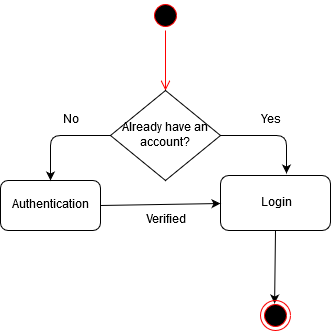

The diagram above was exported from draw.io. Its source (the exported page's mxGraphModel, read from the mxfile embedded in the PNG):
<mxGraphModel dx="754" dy="425" grid="1" gridSize="10" guides="1" tooltips="1" connect="1" arrows="1" fold="1" page="1" pageScale="1" pageWidth="850" pageHeight="1100" math="0" shadow="0">
  <root>
    <mxCell id="0" />
    <mxCell id="1" parent="0" />
    <mxCell id="ffyNOBP3A1Gcf9LcXdoP-1" value="" style="ellipse;html=1;shape=startState;fillColor=#000000;strokeColor=#ff0000;" parent="1" vertex="1">
      <mxGeometry x="360" y="10" width="30" height="30" as="geometry" />
    </mxCell>
    <mxCell id="ffyNOBP3A1Gcf9LcXdoP-2" value="" style="edgeStyle=orthogonalEdgeStyle;html=1;verticalAlign=bottom;endArrow=open;endSize=8;strokeColor=#ff0000;" parent="1" source="ffyNOBP3A1Gcf9LcXdoP-1" edge="1">
      <mxGeometry relative="1" as="geometry">
        <mxPoint x="375" y="100" as="targetPoint" />
      </mxGeometry>
    </mxCell>
    <mxCell id="ffyNOBP3A1Gcf9LcXdoP-3" value="Already have an account?" style="rhombus;whiteSpace=wrap;html=1;" parent="1" vertex="1">
      <mxGeometry x="320" y="100" width="110" height="90" as="geometry" />
    </mxCell>
    <mxCell id="ffyNOBP3A1Gcf9LcXdoP-4" value="Authentication" style="rounded=1;whiteSpace=wrap;html=1;" parent="1" vertex="1">
      <mxGeometry x="210" y="190" width="100" height="50" as="geometry" />
    </mxCell>
    <mxCell id="ffyNOBP3A1Gcf9LcXdoP-5" value="Login" style="rounded=1;whiteSpace=wrap;html=1;" parent="1" vertex="1">
      <mxGeometry x="430" y="185" width="110" height="55" as="geometry" />
    </mxCell>
    <mxCell id="ffyNOBP3A1Gcf9LcXdoP-6" value="" style="endArrow=classic;html=1;exitX=0;exitY=0.5;exitDx=0;exitDy=0;entryX=0.5;entryY=0;entryDx=0;entryDy=0;" parent="1" source="ffyNOBP3A1Gcf9LcXdoP-3" target="ffyNOBP3A1Gcf9LcXdoP-4" edge="1">
      <mxGeometry width="50" height="50" relative="1" as="geometry">
        <mxPoint x="240" y="160" as="sourcePoint" />
        <mxPoint x="290" y="110" as="targetPoint" />
        <Array as="points">
          <mxPoint x="260" y="145" />
        </Array>
      </mxGeometry>
    </mxCell>
    <mxCell id="ffyNOBP3A1Gcf9LcXdoP-7" value="" style="endArrow=classic;html=1;exitX=1;exitY=0.5;exitDx=0;exitDy=0;entryX=0.6;entryY=-0.036;entryDx=0;entryDy=0;entryPerimeter=0;" parent="1" source="ffyNOBP3A1Gcf9LcXdoP-3" target="ffyNOBP3A1Gcf9LcXdoP-5" edge="1">
      <mxGeometry width="50" height="50" relative="1" as="geometry">
        <mxPoint x="480" y="160" as="sourcePoint" />
        <mxPoint x="530" y="110" as="targetPoint" />
        <Array as="points">
          <mxPoint x="496" y="145" />
        </Array>
      </mxGeometry>
    </mxCell>
    <mxCell id="ffyNOBP3A1Gcf9LcXdoP-8" value="No" style="text;html=1;strokeColor=none;fillColor=none;align=center;verticalAlign=middle;whiteSpace=wrap;rounded=0;" parent="1" vertex="1">
      <mxGeometry x="260" y="120" width="40" height="20" as="geometry" />
    </mxCell>
    <mxCell id="ffyNOBP3A1Gcf9LcXdoP-9" value="Yes" style="text;html=1;strokeColor=none;fillColor=none;align=center;verticalAlign=middle;whiteSpace=wrap;rounded=0;" parent="1" vertex="1">
      <mxGeometry x="460" y="120" width="40" height="20" as="geometry" />
    </mxCell>
    <mxCell id="ffyNOBP3A1Gcf9LcXdoP-10" value="" style="endArrow=classic;html=1;exitX=1;exitY=0.5;exitDx=0;exitDy=0;" parent="1" source="ffyNOBP3A1Gcf9LcXdoP-4" edge="1">
      <mxGeometry width="50" height="50" relative="1" as="geometry">
        <mxPoint x="350" y="260" as="sourcePoint" />
        <mxPoint x="430" y="213" as="targetPoint" />
      </mxGeometry>
    </mxCell>
    <mxCell id="ffyNOBP3A1Gcf9LcXdoP-11" value="Verified" style="text;html=1;strokeColor=none;fillColor=none;align=center;verticalAlign=middle;whiteSpace=wrap;rounded=0;" parent="1" vertex="1">
      <mxGeometry x="355" y="220" width="40" height="20" as="geometry" />
    </mxCell>
    <mxCell id="ffyNOBP3A1Gcf9LcXdoP-22" value="" style="endArrow=classic;html=1;exitX=0.5;exitY=1;exitDx=0;exitDy=0;entryX=0.698;entryY=0.3;entryDx=0;entryDy=0;entryPerimeter=0;" parent="1" source="ffyNOBP3A1Gcf9LcXdoP-5" edge="1">
      <mxGeometry width="50" height="50" relative="1" as="geometry">
        <mxPoint x="470" y="300" as="sourcePoint" />
        <mxPoint x="484.0999999999999" y="313" as="targetPoint" />
      </mxGeometry>
    </mxCell>
    <mxCell id="7mIkCjw-Xu-lPZ5uSTfC-1" value="" style="ellipse;html=1;shape=endState;fillColor=#000000;strokeColor=#ff0000;" vertex="1" parent="1">
      <mxGeometry x="470" y="310" width="30" height="30" as="geometry" />
    </mxCell>
  </root>
</mxGraphModel>